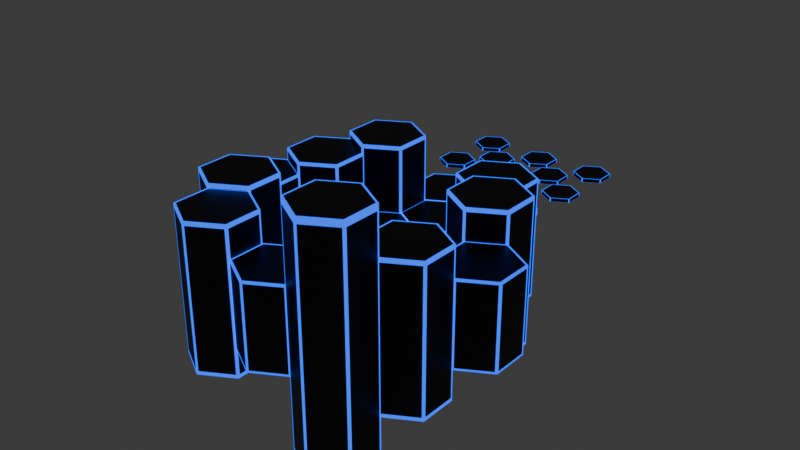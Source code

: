 # Source: Boos_Room.blend  (saved by Blender 4.1.23; exported with 4.5.12 LTS)
import bpy
from mathutils import Matrix  # noqa: F401  (used for matrix-valued properties, if any)

bpy.ops.wm.read_factory_settings(use_empty=True)
scene = bpy.context.scene
scene.name = 'Scene'

# ---- collections
col_collection = bpy.data.collections.new('Collection'); scene.collection.children.link(col_collection)

# ---- materials (node trees are filled in below, after node groups)
mat_material_001 = bpy.data.materials.new('Material.001')
mat_material_001.alpha_threshold = 0.0
mat_material_001.use_transparent_shadow = False
mat_material_001.roughness = 0.5
mat_material_001.line_color = (0.0, 0.0, 0.0, 1.0)
mat_blue = bpy.data.materials.new('Blue')
mat_blue.use_transparent_shadow = False
mat_material_040 = bpy.data.materials.new('Material.040')
mat_material_040.alpha_threshold = 0.0
mat_material_040.use_transparent_shadow = False
mat_material_040.roughness = 0.5
mat_material_040.line_color = (0.0, 0.0, 0.0, 1.0)
mat_blue_039 = bpy.data.materials.new('Blue.039')
mat_blue_039.use_transparent_shadow = False

# ---- material node trees
mat_material_001.use_nodes = True; mat_material_001.node_tree.nodes.clear()
_N = mat_material_001.node_tree.nodes; _L = mat_material_001.node_tree.links
n0 = _N.new('ShaderNodeOutputMaterial'); n0.name = 'Material Output'; n0.location = (300, 300)
n1 = _N.new('ShaderNodeBsdfPrincipled'); n1.name = 'Principled BSDF'; n1.location = (10, 300)
n1.inputs[0].default_value = (0.0, 0.0, 0.0, 1.0)
n1.inputs[3].default_value = 1.45
_L.new(n1.outputs[0], n0.inputs[0])
n0.is_active_output = True
mat_blue.use_nodes = True; mat_blue.node_tree.nodes.clear()
_N = mat_blue.node_tree.nodes; _L = mat_blue.node_tree.links
n0 = _N.new('ShaderNodeOutputMaterial'); n0.name = 'Вывод материала'; n0.location = (668, 310)
n1 = _N.new('ShaderNodeAddShader'); n1.name = 'Добавляющий шейдер'; n1.location = (448, 290)
n2 = _N.new('ShaderNodeBsdfPrincipled'); n2.name = 'Принципиальный BSDF'; n2.location = (-29, 319)
n2.inputs[0].default_value = (0.004392, 0.0, 0.799, 1.0)
n2.inputs[3].default_value = 1.45
n3 = _N.new('ShaderNodeEmission'); n3.name = 'Излучение'; n3.location = (267, 157)
n3.inputs[0].default_value = (0.0, 0.08437, 0.799, 1.0)
n3.inputs[1].default_value = 5.0
n4 = _N.new('ShaderNodeBrightContrast'); n4.name = 'Brightness/Contrast'; n4.location = (-230, 268)
n4.inputs[0].default_value = (0.0, 1.0, 0.913, 1.0)
n4.inputs[1].default_value = 0.5
n4.inputs[2].default_value = 1.0
_L.new(n1.outputs[0], n0.inputs[0])
_L.new(n2.outputs[0], n1.inputs[0])
_L.new(n3.outputs[0], n1.inputs[1])
n0.is_active_output = True
mat_material_040.use_nodes = True; mat_material_040.node_tree.nodes.clear()
_N = mat_material_040.node_tree.nodes; _L = mat_material_040.node_tree.links
n0 = _N.new('ShaderNodeOutputMaterial'); n0.name = 'Material Output'; n0.location = (300, 300)
n1 = _N.new('ShaderNodeBsdfPrincipled'); n1.name = 'Principled BSDF'; n1.location = (10, 300)
n1.inputs[0].default_value = (0.0, 0.0, 0.0, 1.0)
n1.inputs[3].default_value = 1.45
_L.new(n1.outputs[0], n0.inputs[0])
n0.is_active_output = True
mat_blue_039.use_nodes = True; mat_blue_039.node_tree.nodes.clear()
_N = mat_blue_039.node_tree.nodes; _L = mat_blue_039.node_tree.links
n0 = _N.new('ShaderNodeOutputMaterial'); n0.name = 'Вывод материала'; n0.location = (668, 310)
n1 = _N.new('ShaderNodeAddShader'); n1.name = 'Добавляющий шейдер'; n1.location = (448, 290)
n2 = _N.new('ShaderNodeBsdfPrincipled'); n2.name = 'Принципиальный BSDF'; n2.location = (-29, 319)
n2.inputs[0].default_value = (0.004392, 0.0, 0.799, 1.0)
n2.inputs[3].default_value = 1.45
n3 = _N.new('ShaderNodeEmission'); n3.name = 'Излучение'; n3.location = (267, 157)
n3.inputs[0].default_value = (0.0, 0.08437, 0.799, 1.0)
n3.inputs[1].default_value = 2.0
_L.new(n1.outputs[0], n0.inputs[0])
_L.new(n2.outputs[0], n1.inputs[0])
_L.new(n3.outputs[0], n1.inputs[1])
n0.is_active_output = True

# ---- world
world_world = bpy.data.worlds.new('World'); scene.world = world_world
world_world.use_nodes = True; world_world.node_tree.nodes.clear()
_N = world_world.node_tree.nodes; _L = world_world.node_tree.links
n0 = _N.new('ShaderNodeOutputWorld'); n0.name = 'World Output'; n0.location = (300, 300)
n1 = _N.new('ShaderNodeBackground'); n1.name = 'Background'; n1.location = (10, 300)
n1.inputs[0].default_value = (0.05088, 0.05088, 0.05088, 1.0)
_L.new(n1.outputs[0], n0.inputs[0])
n0.is_active_output = True
world_world.color = (0.05088, 0.05088, 0.05088)
world_world.use_sun_shadow = False
world_world.sun_shadow_jitter_overblur = 0.0

# ---- meshes
me_cube_001 = bpy.data.meshes.new('Cube.001')
me_cube_001.from_pydata([(1.0, 1.0, 1.0), (1.0, 1.0, -1.0), (1.0, -1.0, 1.0), (1.0, -1.0, -1.0), (-1.0, 1.0, 1.0), (-1.0, 1.0, -1.0), (-1.0, -1.0, 1.0), (-1.0, -1.0, -1.0), (0.9063, 0.9063, 1.0), (-0.9063, 0.9063, 1.0), (-0.9063, -0.9063, 1.0), (0.9063, -0.9063, 1.0), (0.9063, -1.0, -0.9063), (0.9063, -1.0, 0.9063), (-0.9063, -1.0, 0.9063), (-0.9063, -1.0, -0.9063), (-1.0, -0.9063, -0.9063), (-1.0, -0.9063, 0.9063), (-1.0, 0.9063, 0.9063), (-1.0, 0.9063, -0.9063), (-0.9063, 0.9063, -1.0), (0.9063, 0.9063, -1.0), (0.9063, -0.9063, -1.0), (-0.9063, -0.9063, -1.0), (1.0, 0.9063, -0.9063), (1.0, 0.9063, 0.9063), (1.0, -0.9063, 0.9063), (1.0, -0.9063, -0.9063), (-0.9063, 1.0, -0.9063), (-0.9063, 1.0, 0.9063), (0.9063, 1.0, 0.9063), (0.9063, 1.0, -0.9063)], [], [(8, 9, 10, 11), (12, 13, 14, 15), (16, 17, 18, 19), (20, 21, 22, 23), (24, 25, 26, 27), (28, 29, 30, 31), (0, 4, 9, 8), (4, 6, 10, 9), (6, 2, 11, 10), (2, 0, 8, 11), (3, 2, 13, 12), (2, 6, 14, 13), (6, 7, 15, 14), (7, 3, 12, 15), (7, 6, 17, 16), (6, 4, 18, 17), (4, 5, 19, 18), (5, 7, 16, 19), (5, 1, 21, 20), (1, 3, 22, 21), (3, 7, 23, 22), (7, 5, 20, 23), (1, 0, 25, 24), (0, 2, 26, 25), (2, 3, 27, 26), (3, 1, 24, 27), (5, 4, 29, 28), (4, 0, 30, 29), (0, 1, 31, 30), (1, 5, 28, 31)])
me_cube_001.polygons.foreach_set('material_index', [0, 0, 0, 0, 0, 0, 1, 1, 1, 1, 1, 1, 1, 1, 1, 1, 1, 1, 1, 1, 1, 1, 1, 1, 1, 1, 1, 1, 1, 1])
_uv = me_cube_001.uv_layers.new(name='UVMap')
_uv.uv.foreach_set('vector', [0.6367, 0.5117, 0.8633, 0.5117, 0.8633, 0.7383, 0.6367, 0.7383, 0.3867, 0.7617, 0.6133, 0.7617, 0.6133, 0.9883, 0.3867, 0.9883, 0.3867, 0.01171, 0.6133, 0.01171, 0.6133, 0.2383, 0.3867, 0.2383, 0.1367, 0.5117, 0.3633, 0.5117, 0.3633, 0.7383, 0.1367, 0.7383, 0.3867, 0.5117, 0.6133, 0.5117, 0.6133, 0.7383, 0.3867, 0.7383, 0.3867, 0.2617, 0.6133, 0.2617, 0.6133, 0.4883, 0.3867, 0.4883, 0.625, 0.5, 0.875, 0.5, 0.8633, 0.5117, 0.6367, 0.5117, 0.875, 0.5, 0.875, 0.75, 0.8633, 0.7383, 0.8633, 0.5117, 0.875, 0.75, 0.625, 0.75, 0.6367, 0.7383, 0.8633, 0.7383, 0.625, 0.75, 0.625, 0.5, 0.6367, 0.5117, 0.6367, 0.7383, 0.375, 0.75, 0.625, 0.75, 0.6133, 0.7617, 0.3867, 0.7617, 0.625, 0.75, 0.625, 1.0, 0.6133, 0.9883, 0.6133, 0.7617, 0.625, 1.0, 0.375, 1.0, 0.3867, 0.9883, 0.6133, 0.9883, 0.375, 1.0, 0.375, 0.75, 0.3867, 0.7617, 0.3867, 0.9883, 0.375, 0.0, 0.625, 0.0, 0.6133, 0.01171, 0.3867, 0.01171, 0.625, 0.0, 0.625, 0.25, 0.6133, 0.2383, 0.6133, 0.01171, 0.625, 0.25, 0.375, 0.25, 0.3867, 0.2383, 0.6133, 0.2383, 0.375, 0.25, 0.375, 0.0, 0.3867, 0.01171, 0.3867, 0.2383, 0.125, 0.5, 0.375, 0.5, 0.3633, 0.5117, 0.1367, 0.5117, 0.375, 0.5, 0.375, 0.75, 0.3633, 0.7383, 0.3633, 0.5117, 0.375, 0.75, 0.125, 0.75, 0.1367, 0.7383, 0.3633, 0.7383, 0.125, 0.75, 0.125, 0.5, 0.1367, 0.5117, 0.1367, 0.7383, 0.375, 0.5, 0.625, 0.5, 0.6133, 0.5117, 0.3867, 0.5117, 0.625, 0.5, 0.625, 0.75, 0.6133, 0.7383, 0.6133, 0.5117, 0.625, 0.75, 0.375, 0.75, 0.3867, 0.7383, 0.6133, 0.7383, 0.375, 0.75, 0.375, 0.5, 0.3867, 0.5117, 0.3867, 0.7383, 0.375, 0.25, 0.625, 0.25, 0.6133, 0.2617, 0.3867, 0.2617, 0.625, 0.25, 0.625, 0.5, 0.6133, 0.4883, 0.6133, 0.2617, 0.625, 0.5, 0.375, 0.5, 0.3867, 0.4883, 0.6133, 0.4883, 0.375, 0.5, 0.375, 0.25, 0.3867, 0.2617, 0.3867, 0.4883])
me_cube_001.materials.append(mat_material_001)
me_cube_001.materials.append(mat_blue)
me_cube_001.use_mirror_vertex_groups = False
me_cube_001.update()
me_037 = bpy.data.meshes.new('Цилиндр.037')
me_037.from_pydata([(0.0, 1.0, -1.0), (0.0, 1.0, 1.0), (0.866, 0.5, -1.0), (0.866, 0.5, 1.0), (0.866, -0.5, -1.0), (0.866, -0.5, 1.0), (0.0, -1.0, -1.0), (0.0, -1.0, 1.0), (-0.866, -0.5, -1.0), (-0.866, -0.5, 1.0), (-0.866, 0.5, -1.0), (-0.866, 0.5, 1.0), (0.0433, 0.975, -0.95), (0.0433, 0.975, 0.95), (0.8227, 0.525, 0.95), (0.8227, 0.525, -0.95), (0.866, 0.45, -0.95), (0.866, 0.45, 0.95), (0.866, -0.45, 0.95), (0.866, -0.45, -0.95), (0.8227, -0.525, -0.95), (0.8227, -0.525, 0.95), (0.0433, -0.975, 0.95), (0.0433, -0.975, -0.95), (-0.0433, -0.975, -0.95), (-0.0433, -0.975, 0.95), (-0.8227, -0.525, 0.95), (-0.8227, -0.525, -0.95), (0.816, 0.4711, 1.0), (0.0, 0.9423, 1.0), (-0.816, 0.4711, 1.0), (-0.816, -0.4711, 1.0), (0.0, -0.9423, 1.0), (0.816, -0.4711, 1.0), (-0.866, -0.45, -0.95), (-0.866, -0.45, 0.95), (-0.866, 0.45, 0.95), (-0.866, 0.45, -0.95), (-0.8227, 0.525, -0.95), (-0.8227, 0.525, 0.95), (-0.0433, 0.975, 0.95), (-0.0433, 0.975, -0.95), (0.0, 0.9423, -1.0), (0.816, 0.4711, -1.0), (0.816, -0.4711, -1.0), (0.0, -0.9423, -1.0), (-0.816, -0.4711, -1.0), (-0.816, 0.4711, -1.0)], [], [(12, 13, 14, 15), (16, 17, 18, 19), (20, 21, 22, 23), (24, 25, 26, 27), (28, 29, 30, 31, 32, 33), (34, 35, 36, 37), (38, 39, 40, 41), (42, 43, 44, 45, 46, 47), (0, 1, 13, 12), (1, 3, 14, 13), (3, 2, 15, 14), (2, 0, 12, 15), (2, 3, 17, 16), (3, 5, 18, 17), (5, 4, 19, 18), (4, 2, 16, 19), (4, 5, 21, 20), (5, 7, 22, 21), (7, 6, 23, 22), (6, 4, 20, 23), (6, 7, 25, 24), (7, 9, 26, 25), (9, 8, 27, 26), (8, 6, 24, 27), (3, 1, 29, 28), (1, 11, 30, 29), (11, 9, 31, 30), (9, 7, 32, 31), (7, 5, 33, 32), (5, 3, 28, 33), (8, 9, 35, 34), (9, 11, 36, 35), (11, 10, 37, 36), (10, 8, 34, 37), (10, 11, 39, 38), (11, 1, 40, 39), (1, 0, 41, 40), (0, 10, 38, 41), (0, 2, 43, 42), (2, 4, 44, 43), (4, 6, 45, 44), (6, 8, 46, 45), (8, 10, 47, 46), (10, 0, 42, 47)])
me_037.polygons.foreach_set('material_index', [0, 0, 0, 0, 0, 0, 0, 0, 1, 1, 1, 1, 1, 1, 1, 1, 1, 1, 1, 1, 1, 1, 1, 1, 1, 1, 1, 1, 1, 1, 1, 1, 1, 1, 1, 1, 1, 1, 1, 1, 1, 1, 1, 1])
_uv = me_037.uv_layers.new(name='UVКарта')
_uv.uv.foreach_set('vector', [0.9917, 0.5125, 0.9917, 0.9875, 0.8417, 0.9875, 0.8417, 0.5125, 0.825, 0.5125, 0.825, 0.9875, 0.675, 0.9875, 0.675, 0.5125, 0.6583, 0.5125, 0.6583, 0.9875, 0.5083, 0.9875, 0.5083, 0.5125, 0.4917, 0.5125, 0.4917, 0.9875, 0.3417, 0.9875, 0.3417, 0.5125, 0.4458, 0.3631, 0.25, 0.4761, 0.05415, 0.3631, 0.05415, 0.1369, 0.25, 0.02386, 0.4458, 0.1369, 0.325, 0.5125, 0.325, 0.9875, 0.175, 0.9875, 0.175, 0.5125, 0.1583, 0.5125, 0.1583, 0.9875, 0.008333, 0.9875, 0.008333, 0.5125, 0.75, 0.4761, 0.9458, 0.3631, 0.9458, 0.1369, 0.75, 0.02386, 0.5542, 0.1369, 0.5542, 0.3631, 1.0, 0.5, 1.0, 1.0, 0.9917, 0.9875, 0.9917, 0.5125, 1.0, 1.0, 0.8333, 1.0, 0.8417, 0.9875, 0.9917, 0.9875, 0.8333, 1.0, 0.8333, 0.5, 0.8417, 0.5125, 0.8417, 0.9875, 0.8333, 0.5, 1.0, 0.5, 0.9917, 0.5125, 0.8417, 0.5125, 0.8333, 0.5, 0.8333, 1.0, 0.825, 0.9875, 0.825, 0.5125, 0.8333, 1.0, 0.6667, 1.0, 0.675, 0.9875, 0.825, 0.9875, 0.6667, 1.0, 0.6667, 0.5, 0.675, 0.5125, 0.675, 0.9875, 0.6667, 0.5, 0.8333, 0.5, 0.825, 0.5125, 0.675, 0.5125, 0.6667, 0.5, 0.6667, 1.0, 0.6583, 0.9875, 0.6583, 0.5125, 0.6667, 1.0, 0.5, 1.0, 0.5083, 0.9875, 0.6583, 0.9875, 0.5, 1.0, 0.5, 0.5, 0.5083, 0.5125, 0.5083, 0.9875, 0.5, 0.5, 0.6667, 0.5, 0.6583, 0.5125, 0.5083, 0.5125, 0.5, 0.5, 0.5, 1.0, 0.4917, 0.9875, 0.4917, 0.5125, 0.5, 1.0, 0.3333, 1.0, 0.3417, 0.9875, 0.4917, 0.9875, 0.3333, 1.0, 0.3333, 0.5, 0.3417, 0.5125, 0.3417, 0.9875, 0.3333, 0.5, 0.5, 0.5, 0.4917, 0.5125, 0.3417, 0.5125, 0.4578, 0.37, 0.25, 0.49, 0.25, 0.4761, 0.4458, 0.3631, 0.25, 0.49, 0.04215, 0.37, 0.05415, 0.3631, 0.25, 0.4761, 0.04215, 0.37, 0.04215, 0.13, 0.05415, 0.1369, 0.05415, 0.3631, 0.04215, 0.13, 0.25, 0.01, 0.25, 0.02386, 0.05415, 0.1369, 0.25, 0.01, 0.4578, 0.13, 0.4458, 0.1369, 0.25, 0.02386, 0.4578, 0.13, 0.4578, 0.37, 0.4458, 0.3631, 0.4458, 0.1369, 0.3333, 0.5, 0.3333, 1.0, 0.325, 0.9875, 0.325, 0.5125, 0.3333, 1.0, 0.1667, 1.0, 0.175, 0.9875, 0.325, 0.9875, 0.1667, 1.0, 0.1667, 0.5, 0.175, 0.5125, 0.175, 0.9875, 0.1667, 0.5, 0.3333, 0.5, 0.325, 0.5125, 0.175, 0.5125, 0.1667, 0.5, 0.1667, 1.0, 0.1583, 0.9875, 0.1583, 0.5125, 0.1667, 1.0, -8.941e-08, 1.0, 0.008333, 0.9875, 0.1583, 0.9875, -8.941e-08, 1.0, -8.941e-08, 0.5, 0.008333, 0.5125, 0.008333, 0.9875, -8.941e-08, 0.5, 0.1667, 0.5, 0.1583, 0.5125, 0.008333, 0.5125, 0.75, 0.49, 0.9578, 0.37, 0.9458, 0.3631, 0.75, 0.4761, 0.9578, 0.37, 0.9578, 0.13, 0.9458, 0.1369, 0.9458, 0.3631, 0.9578, 0.13, 0.75, 0.01, 0.75, 0.02386, 0.9458, 0.1369, 0.75, 0.01, 0.5422, 0.13, 0.5542, 0.1369, 0.75, 0.02386, 0.5422, 0.13, 0.5422, 0.37, 0.5542, 0.3631, 0.5542, 0.1369, 0.5422, 0.37, 0.75, 0.49, 0.75, 0.4761, 0.5542, 0.3631])
me_037.materials.append(mat_material_040)
me_037.materials.append(mat_blue_039)
me_037.update()

# ---- objects
ob_cube_coll = bpy.data.objects.new('Cube-coll', me_cube_001)
ob_coll_001 = bpy.data.objects.new('Цилиндр-coll.001', me_037)
ob_coll_002 = bpy.data.objects.new('Цилиндр-coll.002', me_037)
ob_coll_003 = bpy.data.objects.new('Цилиндр-coll.003', me_037)
ob_coll_004 = bpy.data.objects.new('Цилиндр-coll.004', me_037)
ob_coll_005 = bpy.data.objects.new('Цилиндр-coll.005', me_037)
ob_coll_006 = bpy.data.objects.new('Цилиндр-coll.006', me_037)
ob_coll_007 = bpy.data.objects.new('Цилиндр-coll.007', me_037)
ob_coll_008 = bpy.data.objects.new('Цилиндр-coll.008', me_037)
ob_coll_009 = bpy.data.objects.new('Цилиндр-coll.009', me_037)
ob_coll_010 = bpy.data.objects.new('Цилиндр-coll.010', me_037)
ob_coll_011 = bpy.data.objects.new('Цилиндр-coll.011', me_037)
ob_coll_012 = bpy.data.objects.new('Цилиндр-coll.012', me_037)
ob_coll_013 = bpy.data.objects.new('Цилиндр-coll.013', me_037)
ob_coll_014 = bpy.data.objects.new('Цилиндр-coll.014', me_037)
ob_coll_015 = bpy.data.objects.new('Цилиндр-coll.015', me_037)
ob_coll_016 = bpy.data.objects.new('Цилиндр-coll.016', me_037)
ob_coll_017 = bpy.data.objects.new('Цилиндр-coll.017', me_037)
ob_coll_018 = bpy.data.objects.new('Цилиндр-coll.018', me_037)
ob_coll_019 = bpy.data.objects.new('Цилиндр-coll.019', me_037)
ob_coll_020 = bpy.data.objects.new('Цилиндр-coll.020', me_037)
ob_coll_021 = bpy.data.objects.new('Цилиндр-coll.021', me_037)
ob_coll_022 = bpy.data.objects.new('Цилиндр-coll.022', me_037)
ob_coll_023 = bpy.data.objects.new('Цилиндр-coll.023', me_037)
ob_coll_024 = bpy.data.objects.new('Цилиндр-coll.024', me_037)
ob_coll_025 = bpy.data.objects.new('Цилиндр-coll.025', me_037)
ob_coll_026 = bpy.data.objects.new('Цилиндр-coll.026', me_037)
ob_coll_027 = bpy.data.objects.new('Цилиндр-coll.027', me_037)
ob_coll_028 = bpy.data.objects.new('Цилиндр-coll.028', me_037)
ob_coll_029 = bpy.data.objects.new('Цилиндр-coll.029', me_037)

# ---- transforms, parenting, visibility, modifiers, constraints
ob_cube_coll.location = (-68.75, 22.69, -1.0)
ob_cube_coll.lock_rotations_4d = False
ob_cube_coll.empty_display_type = 'ARROWS'
ob_cube_coll.lineart.crease_threshold = 0.0
ob_coll_001.location = (19.17, -32.3, 0.0)
ob_coll_001.scale = (12.0, 12.0, 38.52)
ob_coll_002.location = (-1.232, -32.3, 0.0)
ob_coll_002.scale = (12.0, 12.0, 13.76)
ob_coll_003.location = (39.27, 2.933, 0.0)
ob_coll_003.rotation_euler = (0.0, -0.0, 1.047)
ob_coll_003.scale = (12.0, 12.0, 13.76)
ob_coll_004.location = (29.07, -14.73, 0.0)
ob_coll_004.rotation_euler = (0.0, -0.0, 1.047)
ob_coll_004.scale = (12.0, 12.0, 23.69)
ob_coll_005.location = (-42.66, 2.778, 0.0)
ob_coll_005.rotation_euler = (0.0, -0.0, 4.189)
ob_coll_005.scale = (12.0, 12.0, 15.55)
ob_coll_006.location = (-32.46, 20.44, 0.0)
ob_coll_006.rotation_euler = (0.0, -0.0, 4.189)
ob_coll_006.scale = (12.0, 12.0, 19.51)
ob_coll_007.location = (-22.2, -32.25, 0.0)
ob_coll_007.rotation_euler = (0.0, -0.0, 5.236)
ob_coll_007.scale = (12.0, 12.0, 23.69)
ob_coll_008.location = (-32.4, -14.58, 0.0)
ob_coll_008.rotation_euler = (0.0, -0.0, 5.236)
ob_coll_008.scale = (12.0, 12.0, 25.09)
ob_coll_009.location = (18.54, 38.44, 0.0)
ob_coll_009.rotation_euler = (0.0, -0.0, 2.094)
ob_coll_009.scale = (12.0, 12.0, 19.51)
ob_coll_010.location = (28.74, 20.78, 0.0)
ob_coll_010.rotation_euler = (0.0, -0.0, 2.094)
ob_coll_010.scale = (12.0, 12.0, 23.69)
ob_coll_011.location = (-22.56, 38.01, 0.0)
ob_coll_011.rotation_euler = (0.0, -0.0, 3.142)
ob_coll_011.scale = (12.0, 12.0, 22.14)
ob_coll_012.location = (-2.164, 38.01, -1.0)
ob_coll_012.rotation_euler = (0.0, -0.0, 3.142)
ob_coll_012.scale = (12.0, 12.0, 1.2)
ob_coll_013.location = (8.336, 20.61, -1.0)
ob_coll_013.rotation_euler = (0.0, -0.0, 3.142)
ob_coll_013.scale = (12.0, 12.0, 1.2)
ob_coll_014.location = (-11.96, 20.31, -1.0)
ob_coll_014.rotation_euler = (0.0, -0.0, 3.142)
ob_coll_014.scale = (12.0, 12.0, 1.2)
ob_coll_015.location = (-1.764, 2.711, -1.0)
ob_coll_015.rotation_euler = (0.0, -0.0, 3.142)
ob_coll_015.scale = (12.0, 12.0, 1.2)
ob_coll_016.location = (8.336, -14.89, -1.0)
ob_coll_016.rotation_euler = (0.0, -0.0, 3.142)
ob_coll_016.scale = (12.0, 12.0, 1.2)
ob_coll_017.location = (18.64, 2.811, -1.0)
ob_coll_017.rotation_euler = (0.0, -0.0, 3.142)
ob_coll_017.scale = (12.0, 12.0, 1.2)
ob_coll_018.location = (-22.16, 2.911, -1.0)
ob_coll_018.rotation_euler = (0.0, -0.0, 3.142)
ob_coll_018.scale = (12.0, 12.0, 1.2)
ob_coll_019.location = (-11.76, -14.69, -1.0)
ob_coll_019.rotation_euler = (0.0, -0.0, 3.142)
ob_coll_019.scale = (12.0, 12.0, 1.2)
ob_coll_020.location = (-12.36, 55.81, -1.0)
ob_coll_020.rotation_euler = (0.0, -0.0, 3.142)
ob_coll_020.scale = (12.0, 12.0, 1.2)
ob_coll_021.location = (7.936, 55.91, -1.0)
ob_coll_021.rotation_euler = (0.0, -0.0, 3.142)
ob_coll_021.scale = (12.0, 12.0, 1.2)
ob_coll_022.location = (-2.164, 74.01, 1.0)
ob_coll_022.rotation_euler = (0.0, -0.0, 3.142)
ob_coll_022.scale = (6.0, 6.0, 0.6)
ob_coll_023.location = (-22.16, 74.01, 1.0)
ob_coll_023.rotation_euler = (0.0, -0.0, 3.142)
ob_coll_023.scale = (6.0, 6.0, 0.6)
ob_coll_024.location = (18.84, 74.01, 1.0)
ob_coll_024.rotation_euler = (0.0, -0.0, 3.142)
ob_coll_024.scale = (6.0, 6.0, 0.6)
ob_coll_025.location = (8.836, 83.01, 1.0)
ob_coll_025.rotation_euler = (0.0, -0.0, 3.142)
ob_coll_025.scale = (6.0, 6.0, 0.6)
ob_coll_026.location = (-12.16, 83.01, 1.0)
ob_coll_026.rotation_euler = (0.0, -0.0, 3.142)
ob_coll_026.scale = (6.0, 6.0, 0.6)
ob_coll_027.location = (-1.164, 92.01, 1.0)
ob_coll_027.rotation_euler = (0.0, -0.0, 3.142)
ob_coll_027.scale = (6.0, 6.0, 0.6)
ob_coll_028.location = (18.84, 93.01, 1.0)
ob_coll_028.rotation_euler = (0.0, -0.0, 3.142)
ob_coll_028.scale = (6.0, 6.0, 0.6)
ob_coll_029.location = (-21.16, 93.01, 1.0)
ob_coll_029.rotation_euler = (0.0, -0.0, 3.142)
ob_coll_029.scale = (6.0, 6.0, 0.6)

# ---- collection membership
col_collection.objects.link(ob_cube_coll)
col_collection.objects.link(ob_coll_001)
col_collection.objects.link(ob_coll_002)
col_collection.objects.link(ob_coll_003)
col_collection.objects.link(ob_coll_004)
col_collection.objects.link(ob_coll_005)
col_collection.objects.link(ob_coll_006)
col_collection.objects.link(ob_coll_007)
col_collection.objects.link(ob_coll_008)
col_collection.objects.link(ob_coll_009)
col_collection.objects.link(ob_coll_010)
col_collection.objects.link(ob_coll_011)
col_collection.objects.link(ob_coll_012)
col_collection.objects.link(ob_coll_013)
col_collection.objects.link(ob_coll_014)
col_collection.objects.link(ob_coll_015)
col_collection.objects.link(ob_coll_016)
col_collection.objects.link(ob_coll_017)
col_collection.objects.link(ob_coll_018)
col_collection.objects.link(ob_coll_019)
col_collection.objects.link(ob_coll_020)
col_collection.objects.link(ob_coll_021)
col_collection.objects.link(ob_coll_022)
col_collection.objects.link(ob_coll_023)
col_collection.objects.link(ob_coll_024)
col_collection.objects.link(ob_coll_025)
col_collection.objects.link(ob_coll_026)
col_collection.objects.link(ob_coll_027)
col_collection.objects.link(ob_coll_028)
col_collection.objects.link(ob_coll_029)

# ---- scene / render settings (as saved in the file)
scene.frame_start = 1; scene.frame_end = 250; scene.frame_set(1)
scene.render.engine = 'BLENDER_EEVEE_NEXT'
scene.cycles.sampling_pattern = 'TABULATED_SOBOL'
scene.eevee.ray_tracing_options.trace_max_roughness = 0.0
bpy.context.view_layer.update()

# ---- added for rendering (the .blend has no active camera): camera
cam_auto = bpy.data.cameras.new('AutoCamera')
cam_auto.lens = 50.0
cam_auto.sensor_width = 36.0
cam_auto.clip_end = 3361.35
ob_auto_camera = bpy.data.objects.new('AutoCamera', cam_auto)
scene.collection.objects.link(ob_auto_camera)
ob_auto_camera.location = (184.082, -203.955, 153.225)
ob_auto_camera.rotation_euler = (1.09748, -7.21219e-08, 0.694738)
scene.camera = ob_auto_camera
bpy.context.view_layer.update()
